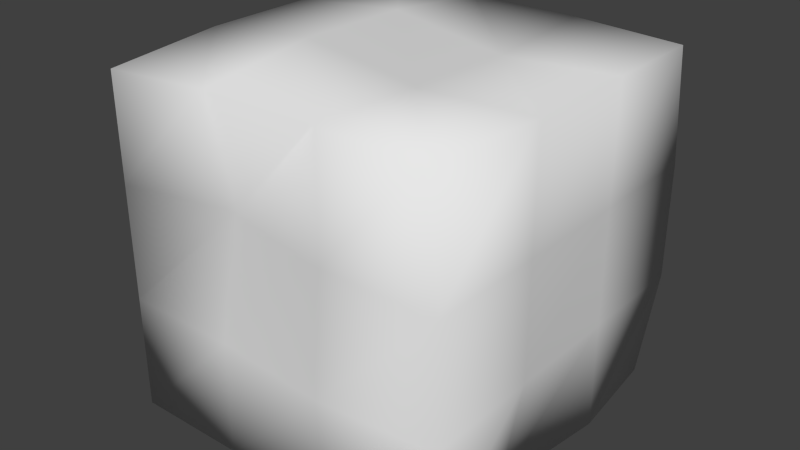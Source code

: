 # Source: SugarCube.blend  (saved by Blender 2.75.0; exported with 4.5.12 LTS)
import bpy
from mathutils import Matrix  # noqa: F401  (used for matrix-valued properties, if any)

bpy.ops.wm.read_factory_settings(use_empty=True)
scene = bpy.context.scene
scene.name = 'Scene'

# ---- collections
col_collection_1 = bpy.data.collections.new('Collection 1'); scene.collection.children.link(col_collection_1)

# ---- world
world_world = bpy.data.worlds.new('World'); scene.world = world_world
world_world.color = (0.05088, 0.05088, 0.05088)
world_world.use_sun_shadow = False
world_world.sun_shadow_jitter_overblur = 0.0
world_world.cycles.sampling_method = 'MANUAL'
world_world.cycles.sample_map_resolution = 256

# ---- meshes
me_cube_001 = bpy.data.meshes.new('Cube.001')
me_cube_001.from_pydata([(-0.09712, -0.09712, 0.0), (-0.09712, 0.09712, 0.0), (0.08789, 0.09712, 0.0), (0.09712, -0.09712, 0.009207), (-0.09712, -0.09712, 0.1891), (-0.08463, 0.09712, 0.1942), (0.09712, 0.08991, 0.1942), (0.08832, -0.09712, 0.1942), (-0.03237, 0.09712, 0.1942), (0.03237, 0.09712, 0.1942), (0.03237, 0.09109, 0.0), (-0.03237, 0.09882, 0.0), (0.03237, -0.09712, 0.1942), (-0.03237, -0.09712, 0.1942), (-0.03237, -0.09712, 0.0), (0.03237, -0.09712, 0.0), (-0.09712, -0.03237, 0.1942), (-0.09712, 0.03237, 0.1942), (-0.09712, 0.03237, 0.0), (-0.09712, -0.03237, 0.0), (0.09712, 0.03237, 0.1942), (0.09712, -0.03237, 0.1942), (0.0856, -0.03237, 0.0), (0.09712, 0.03237, 0.004544), (0.03237, 0.03237, 0.19), (0.03237, -0.03237, 0.1922), (-0.03237, 0.03237, 0.2002), (-0.03237, -0.03237, 0.2015), (-0.03237, 0.03237, 0.0), (-0.03237, -0.03237, 0.0), (0.03237, 0.03237, 0.0), (0.03237, -0.03237, 0.0), (-0.09712, -0.09712, 0.06475), (-0.09712, -0.09712, 0.1295), (-0.09502, 0.09712, 0.1295), (-0.09712, 0.09712, 0.0682), (0.09712, 0.09712, 0.1295), (0.09712, 0.09712, 0.06475), (0.09712, -0.09712, 0.1295), (0.09712, -0.09712, 0.06475), (0.03237, -0.09712, 0.1295), (0.03237, -0.1025, 0.06475), (-0.03237, -0.08359, 0.1295), (-0.03237, -0.09712, 0.06475), (-0.03237, 0.09939, 0.1295), (-0.03092, 0.1008, 0.06475), (0.03237, 0.09272, 0.1295), (0.03237, 0.09395, 0.06475), (0.09712, 0.03237, 0.1295), (0.09712, 0.03237, 0.06475), (0.09712, -0.03237, 0.1295), (0.09712, -0.03237, 0.06475), (-0.09712, -0.03788, 0.1295), (-0.1029, -0.03237, 0.06475), (-0.09712, 0.03237, 0.1295), (-0.09661, 0.02751, 0.06474)], [], [(55, 35, 1, 18), (47, 37, 2, 10), (51, 39, 3, 22), (43, 32, 0, 14), (30, 10, 2, 23), (26, 8, 5, 17), (20, 6, 9, 24), (24, 9, 8, 26), (18, 1, 11, 28), (28, 11, 10, 30), (39, 41, 15, 3), (41, 43, 14, 15), (35, 45, 11, 1), (45, 47, 10, 11), (14, 29, 31, 15), (29, 28, 30, 31), (0, 19, 29, 14), (19, 18, 28, 29), (12, 25, 27, 13), (25, 24, 26, 27), (7, 21, 25, 12), (21, 20, 24, 25), (13, 27, 16, 4), (27, 26, 17, 16), (15, 31, 22, 3), (31, 30, 23, 22), (37, 49, 23, 2), (49, 51, 22, 23), (32, 53, 19, 0), (53, 55, 18, 19), (16, 17, 54, 52), (52, 54, 55, 53), (4, 16, 52, 33), (33, 52, 53, 32), (20, 21, 50, 48), (48, 50, 51, 49), (6, 20, 48, 36), (36, 48, 49, 37), (8, 9, 46, 44), (44, 46, 47, 45), (5, 8, 44, 34), (34, 44, 45, 35), (12, 13, 42, 40), (40, 42, 43, 41), (7, 12, 40, 38), (38, 40, 41, 39), (13, 4, 33, 42), (42, 33, 32, 43), (21, 7, 38, 50), (50, 38, 39, 51), (9, 6, 36, 46), (46, 36, 37, 47), (17, 5, 34, 54), (54, 34, 35, 55)])
me_cube_001.polygons.foreach_set('use_smooth', [True] * 54)
_uv = me_cube_001.uv_layers.new(name='UVMap')
_uv.uv.foreach_set('vector', [0.5559, 0.1197, 0.5499, 0.00027, 0.6669, 0.0002524, 0.6669, 0.1113, 0.8889, 0.4446, 0.8889, 0.3336, 1.0, 0.3494, 1.0, 0.4446, 0.5557, 0.5556, 0.6667, 0.5556, 0.6667, 0.6508, 0.5557, 0.6671, 0.7778, 0.8889, 0.7778, 1.0, 0.6667, 1.0, 0.6667, 0.8889, 0.1113, 0.2222, 0.1113, 0.323, 0.01611, 0.3333, 0.0001383, 0.2222, 0.2222, 0.5583, 0.3333, 0.5584, 0.3333, 0.648, 0.2222, 0.6694, 0.2222, 0.3362, 0.3209, 0.3362, 0.3333, 0.4473, 0.2222, 0.4473, 0.2222, 0.4473, 0.3333, 0.4473, 0.3333, 0.5584, 0.2222, 0.5583, 0.3335, 0.2222, 0.3335, 0.3333, 0.2224, 0.3362, 0.2224, 0.2222, 0.2224, 0.2222, 0.2224, 0.3362, 0.1113, 0.323, 0.1113, 0.2222, 0.7778, 0.6668, 0.7778, 0.7779, 0.6667, 0.7779, 0.6825, 0.6668, 0.7778, 0.7779, 0.7778, 0.8889, 0.6667, 0.8889, 0.6667, 0.7779, 0.883, 0.6668, 0.8889, 0.5532, 1.0, 0.5557, 1.0, 0.6668, 0.8889, 0.5532, 0.8889, 0.4446, 1.0, 0.4446, 1.0, 0.5557, 0.2224, 8.772e-05, 0.2224, 0.1112, 0.1113, 0.1112, 0.1113, 0.0001018, 0.2224, 0.1112, 0.2224, 0.2222, 0.1113, 0.2222, 0.1113, 0.1112, 0.3335, 7.365e-05, 0.3335, 0.1111, 0.2224, 0.1112, 0.2224, 8.772e-05, 0.3335, 0.1111, 0.3335, 0.2222, 0.2224, 0.2222, 0.2224, 0.1112, 3.469e-05, 0.4473, 0.1111, 0.4473, 0.1112, 0.5583, 3.471e-05, 0.5584, 0.1111, 0.4473, 0.2222, 0.4473, 0.2222, 0.5583, 0.1112, 0.5583, 3.469e-05, 0.3513, 0.1111, 0.3362, 0.1111, 0.4473, 3.469e-05, 0.4473, 0.1111, 0.3362, 0.2222, 0.3362, 0.2222, 0.4473, 0.1111, 0.4473, 3.471e-05, 0.5584, 0.1112, 0.5583, 0.1111, 0.6694, 0.0, 0.6695, 0.1112, 0.5583, 0.2222, 0.5583, 0.2222, 0.6694, 0.1111, 0.6694, 0.1113, 0.0001018, 0.1113, 0.1112, 0.02003, 0.1112, 0.0, 0.0, 0.1113, 0.1112, 0.1113, 0.2222, 0.0001383, 0.2222, 0.02003, 0.1112, 0.3335, 0.5556, 0.4446, 0.5556, 0.4446, 0.6588, 0.3335, 0.667, 0.4446, 0.5556, 0.5557, 0.5556, 0.5557, 0.6671, 0.4446, 0.6588, 0.5559, 0.3335, 0.556, 0.2225, 0.6669, 0.2224, 0.6669, 0.3334, 0.556, 0.2225, 0.5559, 0.1197, 0.6669, 0.1113, 0.6669, 0.2224, 0.3337, 0.2224, 0.3337, 0.1114, 0.4448, 0.1113, 0.4448, 0.2319, 0.4448, 0.2319, 0.4448, 0.1113, 0.5559, 0.1197, 0.556, 0.2225, 0.3425, 0.3335, 0.3337, 0.2224, 0.4448, 0.2319, 0.4448, 0.3335, 0.4448, 0.3335, 0.4448, 0.2319, 0.556, 0.2225, 0.5559, 0.3335, 0.4446, 0.3335, 0.5556, 0.3335, 0.5557, 0.4445, 0.4446, 0.4445, 0.4446, 0.4445, 0.5557, 0.4445, 0.5557, 0.5556, 0.4446, 0.5556, 0.3458, 0.3335, 0.4446, 0.3335, 0.4446, 0.4445, 0.3335, 0.4445, 0.3335, 0.4445, 0.4446, 0.4445, 0.4446, 0.5556, 0.3335, 0.5556, 0.6667, 0.5557, 0.6667, 0.4446, 0.7778, 0.4446, 0.7778, 0.5557, 0.7778, 0.5557, 0.7778, 0.4446, 0.8889, 0.4446, 0.8889, 0.5532, 0.6667, 0.6453, 0.6667, 0.5557, 0.7778, 0.5557, 0.7778, 0.6632, 0.7778, 0.6632, 0.7778, 0.5557, 0.8889, 0.5532, 0.883, 0.6668, 1.0, 0.7779, 1.0, 0.8889, 0.8889, 0.8889, 0.8889, 0.7779, 0.8889, 0.7779, 0.8889, 0.8889, 0.7778, 0.8889, 0.7778, 0.7779, 1.0, 0.6819, 1.0, 0.7779, 0.8889, 0.7779, 0.8889, 0.6668, 0.8889, 0.6668, 0.8889, 0.7779, 0.7778, 0.7779, 0.7778, 0.6668, 1.0, 0.8889, 0.9912, 1.0, 0.8889, 1.0, 0.8889, 0.8889, 0.8889, 0.8889, 0.8889, 1.0, 0.7778, 1.0, 0.7778, 0.8889, 0.5556, 0.3335, 0.6667, 0.3338, 0.6667, 0.4445, 0.5557, 0.4445, 0.5557, 0.4445, 0.6667, 0.4445, 0.6667, 0.5556, 0.5557, 0.5556, 0.6667, 0.4446, 0.6667, 0.3335, 0.7778, 0.3336, 0.7778, 0.4446, 0.7778, 0.4446, 0.7778, 0.3336, 0.8889, 0.3336, 0.8889, 0.4446, 0.3337, 0.1114, 0.3335, 0.0, 0.4447, 0.000235, 0.4448, 0.1113, 0.4448, 0.1113, 0.4447, 0.000235, 0.5499, 0.00027, 0.5559, 0.1197])
me_cube_001.use_remesh_preserve_volume = False
me_cube_001.use_remesh_preserve_attributes = False
me_cube_001.use_mirror_vertex_groups = False
me_cube_001.update()

# ---- objects
ob_sugarcube = bpy.data.objects.new('sugarcube', me_cube_001)

# ---- transforms, parenting, visibility, modifiers, constraints
ob_sugarcube.location = (0.0, 0.0, 0.0)
ob_sugarcube.lineart.crease_threshold = 0.0

# ---- collection membership
col_collection_1.objects.link(ob_sugarcube)

# ---- scene / render settings (as saved in the file)
scene.frame_start = 1; scene.frame_end = 250; scene.frame_set(1)
scene.render.engine = 'BLENDER_EEVEE_NEXT'
scene.render.resolution_percentage = 50
scene.render.dither_intensity = 0.0
scene.cycles.use_denoising = False
scene.cycles.samples = 10
scene.cycles.sampling_pattern = 'TABULATED_SOBOL'
scene.cycles.light_sampling_threshold = 0.0
scene.cycles.use_adaptive_sampling = False
scene.cycles.use_light_tree = False
scene.cycles.blur_glossy = 0.0
scene.cycles.volume_bounces = 1
scene.cycles.pixel_filter_type = 'GAUSSIAN'
scene.cycles.sample_clamp_indirect = 0.0
scene.view_settings.view_transform = 'Standard'
bpy.context.view_layer.update()

# ---- added for rendering (the .blend has no active camera and no usable light): camera, sun
cam_auto = bpy.data.cameras.new('AutoCamera')
cam_auto.lens = 50.0
cam_auto.sensor_width = 36.0
cam_auto.clip_end = 1000.0
ob_auto_camera = bpy.data.objects.new('AutoCamera', cam_auto)
scene.collection.objects.link(ob_auto_camera)
ob_auto_camera.location = (0.320184, -0.388555, 0.359203)
ob_auto_camera.rotation_euler = (1.09748, -7.21219e-08, 0.694738)
scene.camera = ob_auto_camera
light_auto_sun = bpy.data.lights.new('AutoSun', 'SUN')
light_auto_sun.energy = 3.0
light_auto_sun.angle = 0.0523599
ob_auto_sun = bpy.data.objects.new('AutoSun', light_auto_sun)
scene.collection.objects.link(ob_auto_sun)
ob_auto_sun.rotation_euler = (0.872665, 0.174533, 0.523599)
bpy.context.view_layer.update()
